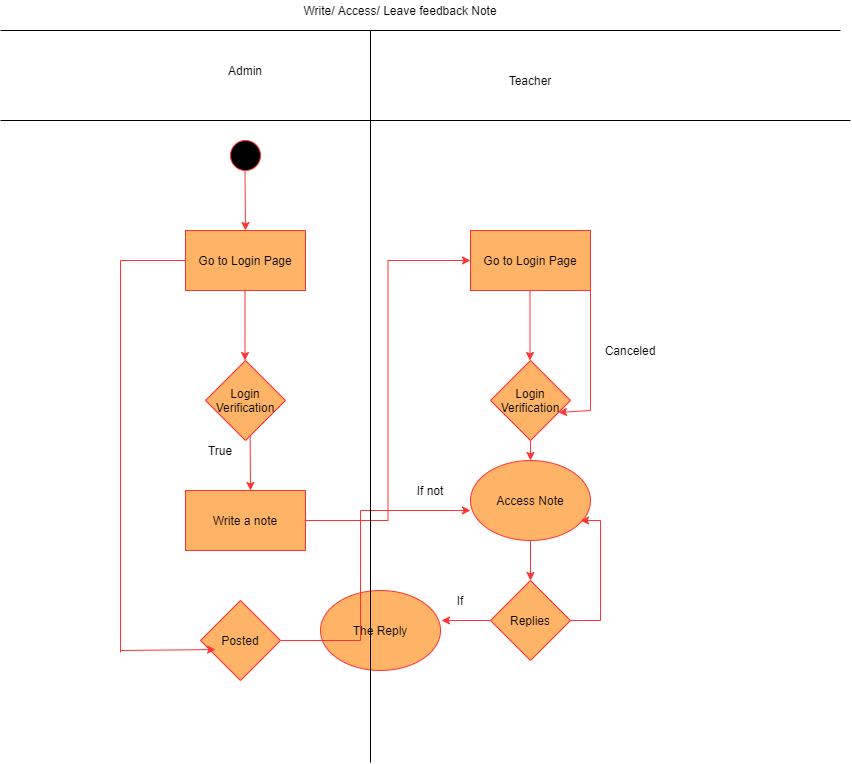

The diagram above was exported from draw.io. Its source (the exported page's mxGraphModel, read from the mxfile embedded in the PNG):
<mxGraphModel dx="868" dy="1550" grid="1" gridSize="10" guides="1" tooltips="1" connect="1" arrows="1" fold="1" page="1" pageScale="1" pageWidth="850" pageHeight="1100" math="0" shadow="0">
  <root>
    <mxCell id="0" />
    <mxCell id="1" parent="0" />
    <mxCell id="uaS0DSbFkIm_f3m5Gms--2" value="" style="ellipse;whiteSpace=wrap;html=1;aspect=fixed;fillColor=#000000;strokeColor=#FF3333;fontColor=#ffffff;" vertex="1" parent="1">
      <mxGeometry x="230" y="100" width="30" height="30" as="geometry" />
    </mxCell>
    <mxCell id="uaS0DSbFkIm_f3m5Gms--3" value="" style="endArrow=classic;html=1;fillColor=#fa6800;strokeColor=#FF3333;" edge="1" parent="1">
      <mxGeometry width="50" height="50" relative="1" as="geometry">
        <mxPoint x="244.5" y="130" as="sourcePoint" />
        <mxPoint x="245" y="190" as="targetPoint" />
      </mxGeometry>
    </mxCell>
    <mxCell id="uaS0DSbFkIm_f3m5Gms--23" style="edgeStyle=orthogonalEdgeStyle;rounded=0;orthogonalLoop=1;jettySize=auto;html=1;strokeColor=#FF3333;endArrow=none;endFill=0;" edge="1" parent="1" source="uaS0DSbFkIm_f3m5Gms--4">
      <mxGeometry relative="1" as="geometry">
        <mxPoint x="120" y="612" as="targetPoint" />
      </mxGeometry>
    </mxCell>
    <mxCell id="uaS0DSbFkIm_f3m5Gms--4" value="Go to Login Page" style="rounded=0;whiteSpace=wrap;html=1;strokeColor=#FF3333;fillColor=#FFB366;" vertex="1" parent="1">
      <mxGeometry x="185" y="190" width="120" height="60" as="geometry" />
    </mxCell>
    <mxCell id="uaS0DSbFkIm_f3m5Gms--5" value="" style="endArrow=classic;html=1;strokeColor=#FF3333;" edge="1" parent="1">
      <mxGeometry width="50" height="50" relative="1" as="geometry">
        <mxPoint x="244.5" y="250" as="sourcePoint" />
        <mxPoint x="244.5" y="320" as="targetPoint" />
      </mxGeometry>
    </mxCell>
    <mxCell id="uaS0DSbFkIm_f3m5Gms--7" value="True" style="text;html=1;strokeColor=none;fillColor=none;align=center;verticalAlign=middle;whiteSpace=wrap;rounded=0;" vertex="1" parent="1">
      <mxGeometry x="200" y="400" width="40" height="20" as="geometry" />
    </mxCell>
    <mxCell id="uaS0DSbFkIm_f3m5Gms--8" value="" style="endArrow=classic;html=1;strokeColor=#FF3333;" edge="1" parent="1">
      <mxGeometry width="50" height="50" relative="1" as="geometry">
        <mxPoint x="249.5" y="380" as="sourcePoint" />
        <mxPoint x="250" y="450" as="targetPoint" />
      </mxGeometry>
    </mxCell>
    <mxCell id="uaS0DSbFkIm_f3m5Gms--40" style="edgeStyle=orthogonalEdgeStyle;rounded=0;orthogonalLoop=1;jettySize=auto;html=1;entryX=0;entryY=0.5;entryDx=0;entryDy=0;endArrow=classic;endFill=1;strokeColor=#FF3333;" edge="1" parent="1" source="uaS0DSbFkIm_f3m5Gms--9" target="uaS0DSbFkIm_f3m5Gms--10">
      <mxGeometry relative="1" as="geometry" />
    </mxCell>
    <mxCell id="uaS0DSbFkIm_f3m5Gms--9" value="Write a note" style="rounded=0;whiteSpace=wrap;html=1;strokeColor=#FF3333;fillColor=#FFB366;" vertex="1" parent="1">
      <mxGeometry x="185" y="450" width="120" height="60" as="geometry" />
    </mxCell>
    <mxCell id="uaS0DSbFkIm_f3m5Gms--10" value="Go to Login Page" style="rounded=0;whiteSpace=wrap;html=1;strokeColor=#FF3333;fillColor=#FFB366;" vertex="1" parent="1">
      <mxGeometry x="470" y="190" width="120" height="60" as="geometry" />
    </mxCell>
    <mxCell id="uaS0DSbFkIm_f3m5Gms--11" value="" style="endArrow=classic;html=1;strokeColor=#FF3333;" edge="1" parent="1">
      <mxGeometry width="50" height="50" relative="1" as="geometry">
        <mxPoint x="529.5" y="250" as="sourcePoint" />
        <mxPoint x="529.5" y="320" as="targetPoint" />
      </mxGeometry>
    </mxCell>
    <mxCell id="uaS0DSbFkIm_f3m5Gms--36" style="edgeStyle=orthogonalEdgeStyle;rounded=0;orthogonalLoop=1;jettySize=auto;html=1;endArrow=classic;endFill=1;strokeColor=#FF3333;" edge="1" parent="1" source="uaS0DSbFkIm_f3m5Gms--15" target="uaS0DSbFkIm_f3m5Gms--19">
      <mxGeometry relative="1" as="geometry" />
    </mxCell>
    <mxCell id="uaS0DSbFkIm_f3m5Gms--15" value="Access Note" style="ellipse;whiteSpace=wrap;html=1;strokeColor=#FF3333;fillColor=#FFB366;" vertex="1" parent="1">
      <mxGeometry x="470" y="420" width="120" height="80" as="geometry" />
    </mxCell>
    <mxCell id="uaS0DSbFkIm_f3m5Gms--16" value="&lt;span&gt;Login Verification&lt;/span&gt;" style="rhombus;whiteSpace=wrap;html=1;strokeColor=#FF3333;fillColor=#FFB366;" vertex="1" parent="1">
      <mxGeometry x="490" y="320" width="80" height="80" as="geometry" />
    </mxCell>
    <mxCell id="uaS0DSbFkIm_f3m5Gms--17" value="&lt;span&gt;Login Verification&lt;/span&gt;" style="rhombus;whiteSpace=wrap;html=1;strokeColor=#FF3333;fillColor=#FFB366;" vertex="1" parent="1">
      <mxGeometry x="205" y="320" width="80" height="80" as="geometry" />
    </mxCell>
    <mxCell id="uaS0DSbFkIm_f3m5Gms--33" style="edgeStyle=orthogonalEdgeStyle;rounded=0;orthogonalLoop=1;jettySize=auto;html=1;endArrow=classic;endFill=1;strokeColor=#FF3333;" edge="1" parent="1" source="uaS0DSbFkIm_f3m5Gms--19">
      <mxGeometry relative="1" as="geometry">
        <mxPoint x="441" y="580" as="targetPoint" />
      </mxGeometry>
    </mxCell>
    <mxCell id="uaS0DSbFkIm_f3m5Gms--37" style="edgeStyle=orthogonalEdgeStyle;rounded=0;orthogonalLoop=1;jettySize=auto;html=1;endArrow=none;endFill=0;strokeColor=#FF3333;" edge="1" parent="1" source="uaS0DSbFkIm_f3m5Gms--19">
      <mxGeometry relative="1" as="geometry">
        <mxPoint x="600" y="480" as="targetPoint" />
      </mxGeometry>
    </mxCell>
    <mxCell id="uaS0DSbFkIm_f3m5Gms--19" value="Replies" style="rhombus;whiteSpace=wrap;html=1;strokeColor=#FF3333;fillColor=#FFB366;" vertex="1" parent="1">
      <mxGeometry x="490" y="540" width="80" height="80" as="geometry" />
    </mxCell>
    <mxCell id="uaS0DSbFkIm_f3m5Gms--20" value="The Reply" style="ellipse;whiteSpace=wrap;html=1;strokeColor=#FF3333;fillColor=#FFB366;" vertex="1" parent="1">
      <mxGeometry x="320" y="550" width="120" height="80" as="geometry" />
    </mxCell>
    <mxCell id="uaS0DSbFkIm_f3m5Gms--31" style="edgeStyle=orthogonalEdgeStyle;rounded=0;orthogonalLoop=1;jettySize=auto;html=1;endArrow=none;endFill=0;strokeColor=#FF3333;" edge="1" parent="1" source="uaS0DSbFkIm_f3m5Gms--22">
      <mxGeometry relative="1" as="geometry">
        <mxPoint x="360" y="470" as="targetPoint" />
      </mxGeometry>
    </mxCell>
    <mxCell id="uaS0DSbFkIm_f3m5Gms--22" value="Posted" style="rhombus;whiteSpace=wrap;html=1;strokeColor=#FF3333;fillColor=#FFB366;" vertex="1" parent="1">
      <mxGeometry x="200" y="560" width="80" height="80" as="geometry" />
    </mxCell>
    <mxCell id="uaS0DSbFkIm_f3m5Gms--24" value="" style="endArrow=classic;html=1;strokeColor=#FF3333;entryX=0.188;entryY=0.613;entryDx=0;entryDy=0;entryPerimeter=0;" edge="1" parent="1" target="uaS0DSbFkIm_f3m5Gms--22">
      <mxGeometry width="50" height="50" relative="1" as="geometry">
        <mxPoint x="120" y="610" as="sourcePoint" />
        <mxPoint x="210" y="600" as="targetPoint" />
      </mxGeometry>
    </mxCell>
    <mxCell id="uaS0DSbFkIm_f3m5Gms--25" value="" style="endArrow=none;html=1;strokeColor=#FF3333;exitX=1;exitY=0.5;exitDx=0;exitDy=0;endFill=0;" edge="1" parent="1" source="uaS0DSbFkIm_f3m5Gms--10">
      <mxGeometry width="50" height="50" relative="1" as="geometry">
        <mxPoint x="400" y="400" as="sourcePoint" />
        <mxPoint x="590" y="370" as="targetPoint" />
      </mxGeometry>
    </mxCell>
    <mxCell id="uaS0DSbFkIm_f3m5Gms--26" value="" style="endArrow=classic;html=1;strokeColor=#FF3333;entryX=0.85;entryY=0.65;entryDx=0;entryDy=0;entryPerimeter=0;" edge="1" parent="1" target="uaS0DSbFkIm_f3m5Gms--16">
      <mxGeometry width="50" height="50" relative="1" as="geometry">
        <mxPoint x="590" y="370" as="sourcePoint" />
        <mxPoint x="450" y="370" as="targetPoint" />
      </mxGeometry>
    </mxCell>
    <mxCell id="uaS0DSbFkIm_f3m5Gms--27" value="Canceled" style="text;html=1;strokeColor=none;fillColor=none;align=center;verticalAlign=middle;whiteSpace=wrap;rounded=0;" vertex="1" parent="1">
      <mxGeometry x="610" y="300" width="40" height="20" as="geometry" />
    </mxCell>
    <mxCell id="uaS0DSbFkIm_f3m5Gms--29" value="" style="endArrow=classic;html=1;strokeColor=#FF3333;exitX=0.5;exitY=1;exitDx=0;exitDy=0;" edge="1" parent="1" source="uaS0DSbFkIm_f3m5Gms--16" target="uaS0DSbFkIm_f3m5Gms--15">
      <mxGeometry width="50" height="50" relative="1" as="geometry">
        <mxPoint x="400" y="400" as="sourcePoint" />
        <mxPoint x="450" y="350" as="targetPoint" />
      </mxGeometry>
    </mxCell>
    <mxCell id="uaS0DSbFkIm_f3m5Gms--30" value="" style="endArrow=classic;html=1;strokeColor=#FF3333;" edge="1" parent="1">
      <mxGeometry width="50" height="50" relative="1" as="geometry">
        <mxPoint x="360" y="470" as="sourcePoint" />
        <mxPoint x="470" y="470" as="targetPoint" />
      </mxGeometry>
    </mxCell>
    <mxCell id="uaS0DSbFkIm_f3m5Gms--32" value="If not" style="text;html=1;strokeColor=none;fillColor=none;align=center;verticalAlign=middle;whiteSpace=wrap;rounded=0;" vertex="1" parent="1">
      <mxGeometry x="410" y="440" width="40" height="20" as="geometry" />
    </mxCell>
    <mxCell id="uaS0DSbFkIm_f3m5Gms--35" value="If" style="text;html=1;strokeColor=none;fillColor=none;align=center;verticalAlign=middle;whiteSpace=wrap;rounded=0;" vertex="1" parent="1">
      <mxGeometry x="440" y="550" width="40" height="20" as="geometry" />
    </mxCell>
    <mxCell id="uaS0DSbFkIm_f3m5Gms--38" value="" style="endArrow=classic;html=1;strokeColor=#FF3333;" edge="1" parent="1">
      <mxGeometry width="50" height="50" relative="1" as="geometry">
        <mxPoint x="600" y="480" as="sourcePoint" />
        <mxPoint x="580" y="480" as="targetPoint" />
      </mxGeometry>
    </mxCell>
    <mxCell id="uaS0DSbFkIm_f3m5Gms--41" value="Admin" style="text;html=1;strokeColor=none;fillColor=none;align=center;verticalAlign=middle;whiteSpace=wrap;rounded=0;" vertex="1" parent="1">
      <mxGeometry x="225" y="20" width="40" height="20" as="geometry" />
    </mxCell>
    <mxCell id="uaS0DSbFkIm_f3m5Gms--42" value="Teacher" style="text;html=1;strokeColor=none;fillColor=none;align=center;verticalAlign=middle;whiteSpace=wrap;rounded=0;" vertex="1" parent="1">
      <mxGeometry x="510" y="30" width="40" height="20" as="geometry" />
    </mxCell>
    <mxCell id="uaS0DSbFkIm_f3m5Gms--45" value="Write/ Access/ Leave feedback Note" style="text;html=1;strokeColor=none;fillColor=none;align=center;verticalAlign=middle;whiteSpace=wrap;rounded=0;" vertex="1" parent="1">
      <mxGeometry x="280" y="-40" width="240" height="20" as="geometry" />
    </mxCell>
    <mxCell id="uaS0DSbFkIm_f3m5Gms--48" value="" style="endArrow=none;html=1;strokeColor=#000000;endFill=0;" edge="1" parent="1">
      <mxGeometry width="50" height="50" relative="1" as="geometry">
        <mxPoint y="-10" as="sourcePoint" />
        <mxPoint x="840" y="-10" as="targetPoint" />
      </mxGeometry>
    </mxCell>
    <mxCell id="uaS0DSbFkIm_f3m5Gms--50" value="" style="endArrow=none;html=1;strokeColor=#000000;endFill=0;" edge="1" parent="1">
      <mxGeometry width="50" height="50" relative="1" as="geometry">
        <mxPoint y="80" as="sourcePoint" />
        <mxPoint x="850" y="80" as="targetPoint" />
      </mxGeometry>
    </mxCell>
    <mxCell id="uaS0DSbFkIm_f3m5Gms--51" value="" style="endArrow=none;html=1;strokeColor=#000000;endFill=0;" edge="1" parent="1">
      <mxGeometry width="50" height="50" relative="1" as="geometry">
        <mxPoint x="370" y="722" as="sourcePoint" />
        <mxPoint x="370" y="-10" as="targetPoint" />
      </mxGeometry>
    </mxCell>
  </root>
</mxGraphModel>